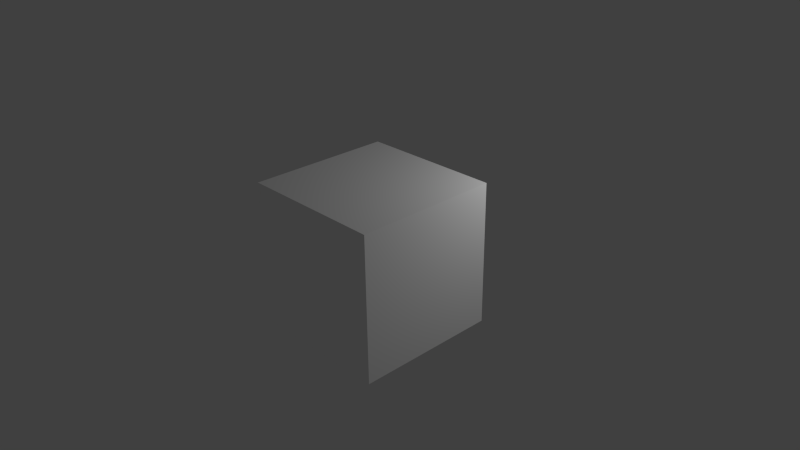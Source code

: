# Source: TransparentBox.blend  (saved by Blender 2.76.0; exported with 4.5.12 LTS)
import bpy
from mathutils import Matrix  # noqa: F401  (used for matrix-valued properties, if any)

bpy.ops.wm.read_factory_settings(use_empty=True)
scene = bpy.context.scene
scene.name = 'Scene'

# ---- collections
col_collection_1 = bpy.data.collections.new('Collection 1'); scene.collection.children.link(col_collection_1)

# ---- materials (node trees are filled in below, after node groups)
mat_transparentbox_m = bpy.data.materials.new('TransparentBox_M')
mat_transparentbox_m.alpha_threshold = 0.0
mat_transparentbox_m.use_transparent_shadow = False
mat_transparentbox_m.diffuse_color = (1.0, 1.0, 1.0, 1.0)
mat_transparentbox_m.roughness = 0.5
mat_transparentbox_m.specular_intensity = 1.0
mat_transparentbox_m.line_color = (0.0, 0.0, 0.0, 1.0)

# ---- material node trees

# ---- world
world_world = bpy.data.worlds.new('World'); scene.world = world_world
world_world.color = (0.05088, 0.05088, 0.05088)
world_world.use_sun_shadow = False
world_world.sun_shadow_jitter_overblur = 0.0
world_world.cycles.sampling_method = 'MANUAL'
world_world.cycles.sample_map_resolution = 256

# ---- cameras
cam_camera = bpy.data.cameras.new('Camera')
cam_camera.clip_end = 100.0
cam_camera.lens = 35.0
cam_camera.sensor_width = 32.0
cam_camera.sensor_height = 18.0
cam_camera.ortho_scale = 7.314
cam_camera.dof.focus_distance = 0.0
cam_camera.dof.aperture_fstop = 128.0

# ---- lights
light_lamp = bpy.data.lights.new('Lamp', 'POINT')
light_lamp.transmission_factor = 0.0
light_lamp.cutoff_distance = 30.0
light_lamp.energy = 100.0
light_lamp.shadow_buffer_clip_start = 1.001
light_lamp.shadow_soft_size = 0.1
light_lamp.shadow_maximum_resolution = 0.006
light_lamp.use_absolute_resolution = True
light_lamp.cycles.use_multiple_importance_sampling = False

# ---- meshes
me_transparentbox = bpy.data.meshes.new('TransparentBox')
me_transparentbox.from_pydata([(1.0, 1.0, -1.0), (1.0, -1.0, -1.0), (-1.0, -1.0, -1.0), (-1.0, 1.0, -1.0), (1.0, 1.0, 1.0), (1.0, -1.0, 1.0), (-1.0, -1.0, 1.0), (-1.0, 1.0, 1.0)], [], [(0, 1, 2, 3), (4, 7, 6, 5), (0, 4, 5, 1), (1, 5, 6, 2), (2, 6, 7, 3), (4, 0, 3, 7)])
_uv = me_transparentbox.uv_layers.new(name='UVMap')
_uv.uv.foreach_set('vector', [1.49e-07, 1.0, 0.0, 2.384e-07, 0.5, 0.0, 0.5, 1.0, 0.5, 0.0, 0.5, 1.0, 7.451e-08, 1.0, 0.0, 2.384e-07, 0.5, 1.0, 1.341e-07, 1.0, 0.0, 0.0, 0.5, 0.0, 4.47e-08, 1.0, 0.0, 3.874e-07, 0.5, 0.0, 0.5, 1.0, 0.5, 1.0, 5.96e-08, 1.0, 0.0, 2.682e-07, 0.5, 0.0, 0.0, 0.0, 0.5, 5.96e-08, 0.5, 1.0, 1.043e-07, 1.0])
me_transparentbox.materials.append(mat_transparentbox_m)
me_transparentbox.use_remesh_preserve_volume = False
me_transparentbox.use_remesh_preserve_attributes = False
me_transparentbox.use_mirror_vertex_groups = False
me_transparentbox.update()

# ---- objects
ob_transparentbox = bpy.data.objects.new('TransparentBox', me_transparentbox)
ob_lamp = bpy.data.objects.new('Lamp', light_lamp)
ob_camera = bpy.data.objects.new('Camera', cam_camera)

# ---- transforms, parenting, visibility, modifiers, constraints
ob_transparentbox.location = (0.0, 0.0, 0.0)
ob_transparentbox.lock_rotations_4d = False
ob_transparentbox.empty_display_type = 'ARROWS'
ob_transparentbox.lineart.crease_threshold = 0.0
ob_lamp.location = (2.439, 2.163, 2.377)
ob_lamp.rotation_euler = (0.6503, 0.05522, 1.866)
ob_lamp.lock_rotations_4d = False
ob_lamp.empty_display_type = 'ARROWS'
ob_lamp.color = (0.0, 0.0, 0.0, 0.0)
ob_lamp.lineart.crease_threshold = 0.0
ob_camera.location = (7.481, -6.508, 5.344)
ob_camera.rotation_euler = (1.109, 0.01082, 0.8149)
ob_camera.lock_rotations_4d = False
ob_camera.empty_display_type = 'ARROWS'
ob_camera.color = (0.0, 0.0, 0.0, 0.0)
ob_camera.display_type = 'WIRE'
ob_camera.lineart.crease_threshold = 0.0

# ---- collection membership
col_collection_1.objects.link(ob_transparentbox)
col_collection_1.objects.link(ob_lamp)
col_collection_1.objects.link(ob_camera)

# ---- scene / render settings (as saved in the file)
scene.camera = ob_camera
scene.frame_start = 1; scene.frame_end = 250; scene.frame_set(1)
scene.render.engine = 'BLENDER_EEVEE_NEXT'
scene.render.resolution_percentage = 50
scene.render.dither_intensity = 0.0
scene.cycles.use_denoising = False
scene.cycles.samples = 10
scene.cycles.sampling_pattern = 'TABULATED_SOBOL'
scene.cycles.light_sampling_threshold = 0.0
scene.cycles.use_adaptive_sampling = False
scene.cycles.use_light_tree = False
scene.cycles.blur_glossy = 0.0
scene.cycles.pixel_filter_type = 'GAUSSIAN'
scene.cycles.sample_clamp_indirect = 0.0
scene.view_settings.view_transform = 'Standard'
bpy.context.view_layer.update()
